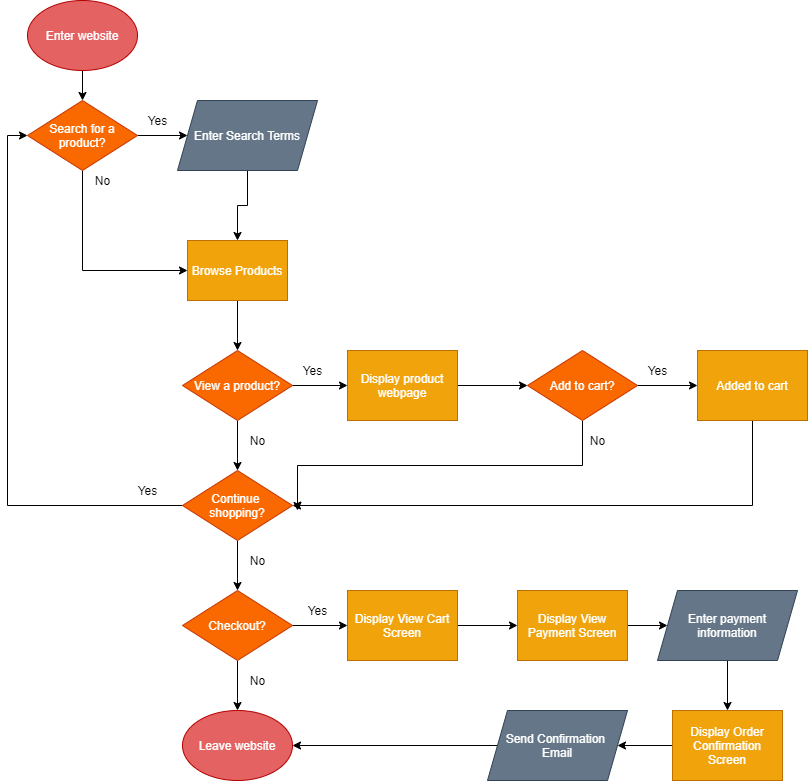

The diagram above was exported from draw.io. Its source (the exported page's mxGraphModel, read from the mxfile embedded in the PNG):
<mxGraphModel dx="967" dy="790" grid="1" gridSize="10" guides="1" tooltips="1" connect="1" arrows="1" fold="1" page="1" pageScale="1" pageWidth="850" pageHeight="1100" math="0" shadow="0">
  <root>
    <mxCell id="0" />
    <mxCell id="1" parent="0" />
    <mxCell id="6" style="edgeStyle=orthogonalEdgeStyle;rounded=0;orthogonalLoop=1;jettySize=auto;html=1;exitX=0.5;exitY=1;exitDx=0;exitDy=0;entryX=0.5;entryY=0;entryDx=0;entryDy=0;" edge="1" parent="1" target="4">
      <mxGeometry relative="1" as="geometry">
        <mxPoint x="95" y="80" as="sourcePoint" />
      </mxGeometry>
    </mxCell>
    <mxCell id="3" value="Enter website" style="ellipse;whiteSpace=wrap;html=1;strokeColor=#B20000;fontColor=#ffffff;fillColor=#E56262;" vertex="1" parent="1">
      <mxGeometry x="40" y="10" width="110" height="70" as="geometry" />
    </mxCell>
    <mxCell id="8" style="edgeStyle=orthogonalEdgeStyle;rounded=0;orthogonalLoop=1;jettySize=auto;html=1;exitX=1;exitY=0.5;exitDx=0;exitDy=0;" edge="1" parent="1" source="4">
      <mxGeometry relative="1" as="geometry">
        <mxPoint x="200" y="145" as="targetPoint" />
      </mxGeometry>
    </mxCell>
    <mxCell id="15" style="edgeStyle=orthogonalEdgeStyle;rounded=0;orthogonalLoop=1;jettySize=auto;html=1;exitX=0.5;exitY=1;exitDx=0;exitDy=0;entryX=0;entryY=0.5;entryDx=0;entryDy=0;" edge="1" parent="1" source="4" target="12">
      <mxGeometry relative="1" as="geometry" />
    </mxCell>
    <mxCell id="4" value="Search for a product?" style="rhombus;whiteSpace=wrap;html=1;fillColor=#fa6800;strokeColor=#C73500;fontColor=#ffffff;" vertex="1" parent="1">
      <mxGeometry x="40" y="110" width="110" height="70" as="geometry" />
    </mxCell>
    <mxCell id="9" value="Yes" style="text;html=1;align=center;verticalAlign=middle;resizable=0;points=[];autosize=1;" vertex="1" parent="1">
      <mxGeometry x="150" y="120" width="40" height="20" as="geometry" />
    </mxCell>
    <mxCell id="22" style="edgeStyle=orthogonalEdgeStyle;rounded=0;orthogonalLoop=1;jettySize=auto;html=1;exitX=0.5;exitY=1;exitDx=0;exitDy=0;entryX=0.5;entryY=0;entryDx=0;entryDy=0;" edge="1" parent="1" source="12" target="18">
      <mxGeometry relative="1" as="geometry" />
    </mxCell>
    <mxCell id="12" value="Browse Products" style="rounded=0;whiteSpace=wrap;html=1;fillColor=#f0a30a;strokeColor=#BD7000;fontColor=#ffffff;" vertex="1" parent="1">
      <mxGeometry x="200" y="250" width="100" height="60" as="geometry" />
    </mxCell>
    <mxCell id="16" value="No" style="text;html=1;align=center;verticalAlign=middle;resizable=0;points=[];autosize=1;" vertex="1" parent="1">
      <mxGeometry x="100" y="180" width="30" height="20" as="geometry" />
    </mxCell>
    <mxCell id="33" style="edgeStyle=orthogonalEdgeStyle;rounded=0;orthogonalLoop=1;jettySize=auto;html=1;exitX=1;exitY=0.5;exitDx=0;exitDy=0;entryX=0;entryY=0.5;entryDx=0;entryDy=0;" edge="1" parent="1" source="18" target="32">
      <mxGeometry relative="1" as="geometry" />
    </mxCell>
    <mxCell id="38" style="edgeStyle=orthogonalEdgeStyle;rounded=0;orthogonalLoop=1;jettySize=auto;html=1;exitX=0.5;exitY=1;exitDx=0;exitDy=0;entryX=0.5;entryY=0;entryDx=0;entryDy=0;" edge="1" parent="1" source="18" target="37">
      <mxGeometry relative="1" as="geometry" />
    </mxCell>
    <mxCell id="18" value="View a product?" style="rhombus;whiteSpace=wrap;html=1;fillColor=#fa6800;strokeColor=#C73500;fontColor=#ffffff;" vertex="1" parent="1">
      <mxGeometry x="195" y="360" width="110" height="70" as="geometry" />
    </mxCell>
    <mxCell id="35" style="edgeStyle=orthogonalEdgeStyle;rounded=0;orthogonalLoop=1;jettySize=auto;html=1;exitX=1;exitY=0.5;exitDx=0;exitDy=0;entryX=0;entryY=0.5;entryDx=0;entryDy=0;" edge="1" parent="1" source="23" target="27">
      <mxGeometry relative="1" as="geometry" />
    </mxCell>
    <mxCell id="44" style="edgeStyle=orthogonalEdgeStyle;rounded=0;orthogonalLoop=1;jettySize=auto;html=1;exitX=0.5;exitY=1;exitDx=0;exitDy=0;" edge="1" parent="1" source="23">
      <mxGeometry relative="1" as="geometry">
        <mxPoint x="310" y="520" as="targetPoint" />
      </mxGeometry>
    </mxCell>
    <mxCell id="23" value="Add to cart?" style="rhombus;whiteSpace=wrap;html=1;fillColor=#fa6800;strokeColor=#C73500;fontColor=#ffffff;" vertex="1" parent="1">
      <mxGeometry x="540" y="360" width="110" height="70" as="geometry" />
    </mxCell>
    <mxCell id="25" value="Yes" style="text;html=1;align=center;verticalAlign=middle;resizable=0;points=[];autosize=1;" vertex="1" parent="1">
      <mxGeometry x="305" y="370" width="40" height="20" as="geometry" />
    </mxCell>
    <mxCell id="43" style="edgeStyle=orthogonalEdgeStyle;rounded=0;orthogonalLoop=1;jettySize=auto;html=1;exitX=0.5;exitY=1;exitDx=0;exitDy=0;entryX=1;entryY=0.5;entryDx=0;entryDy=0;" edge="1" parent="1" source="27" target="37">
      <mxGeometry relative="1" as="geometry" />
    </mxCell>
    <mxCell id="27" value="Added to cart" style="rounded=0;whiteSpace=wrap;html=1;fillColor=#f0a30a;strokeColor=#BD7000;fontColor=#ffffff;" vertex="1" parent="1">
      <mxGeometry x="710" y="360" width="110" height="70" as="geometry" />
    </mxCell>
    <mxCell id="29" style="edgeStyle=orthogonalEdgeStyle;rounded=0;orthogonalLoop=1;jettySize=auto;html=1;exitX=0.5;exitY=1;exitDx=0;exitDy=0;" edge="1" parent="1" source="28">
      <mxGeometry relative="1" as="geometry">
        <mxPoint x="250" y="250" as="targetPoint" />
      </mxGeometry>
    </mxCell>
    <mxCell id="28" value="Enter Search Terms" style="shape=parallelogram;perimeter=parallelogramPerimeter;whiteSpace=wrap;html=1;fixedSize=1;fillColor=#647687;strokeColor=#314354;fontColor=#ffffff;" vertex="1" parent="1">
      <mxGeometry x="190" y="110" width="140" height="70" as="geometry" />
    </mxCell>
    <mxCell id="34" style="edgeStyle=orthogonalEdgeStyle;rounded=0;orthogonalLoop=1;jettySize=auto;html=1;exitX=1;exitY=0.5;exitDx=0;exitDy=0;" edge="1" parent="1" source="32" target="23">
      <mxGeometry relative="1" as="geometry" />
    </mxCell>
    <mxCell id="32" value="Display product webpage" style="rounded=0;whiteSpace=wrap;html=1;fillColor=#f0a30a;strokeColor=#BD7000;fontColor=#ffffff;" vertex="1" parent="1">
      <mxGeometry x="360" y="360" width="110" height="70" as="geometry" />
    </mxCell>
    <mxCell id="36" value="Yes" style="text;html=1;align=center;verticalAlign=middle;resizable=0;points=[];autosize=1;" vertex="1" parent="1">
      <mxGeometry x="650" y="370" width="40" height="20" as="geometry" />
    </mxCell>
    <mxCell id="45" style="edgeStyle=orthogonalEdgeStyle;rounded=0;orthogonalLoop=1;jettySize=auto;html=1;exitX=0;exitY=0.5;exitDx=0;exitDy=0;entryX=0;entryY=0.5;entryDx=0;entryDy=0;" edge="1" parent="1" source="37" target="4">
      <mxGeometry relative="1" as="geometry" />
    </mxCell>
    <mxCell id="48" style="edgeStyle=orthogonalEdgeStyle;rounded=0;orthogonalLoop=1;jettySize=auto;html=1;exitX=0.5;exitY=1;exitDx=0;exitDy=0;" edge="1" parent="1" source="37" target="47">
      <mxGeometry relative="1" as="geometry" />
    </mxCell>
    <mxCell id="37" value="Continue &lt;br&gt;shopping?" style="rhombus;whiteSpace=wrap;html=1;fillColor=#fa6800;strokeColor=#C73500;fontColor=#ffffff;" vertex="1" parent="1">
      <mxGeometry x="195" y="480" width="110" height="70" as="geometry" />
    </mxCell>
    <mxCell id="39" value="No" style="text;html=1;align=center;verticalAlign=middle;resizable=0;points=[];autosize=1;" vertex="1" parent="1">
      <mxGeometry x="255" y="440" width="30" height="20" as="geometry" />
    </mxCell>
    <mxCell id="42" value="No" style="text;html=1;align=center;verticalAlign=middle;resizable=0;points=[];autosize=1;" vertex="1" parent="1">
      <mxGeometry x="595" y="440" width="30" height="20" as="geometry" />
    </mxCell>
    <mxCell id="46" value="Yes" style="text;html=1;align=center;verticalAlign=middle;resizable=0;points=[];autosize=1;" vertex="1" parent="1">
      <mxGeometry x="140" y="490" width="40" height="20" as="geometry" />
    </mxCell>
    <mxCell id="51" style="edgeStyle=orthogonalEdgeStyle;rounded=0;orthogonalLoop=1;jettySize=auto;html=1;exitX=0.5;exitY=1;exitDx=0;exitDy=0;entryX=0.5;entryY=0;entryDx=0;entryDy=0;" edge="1" parent="1" source="47" target="50">
      <mxGeometry relative="1" as="geometry" />
    </mxCell>
    <mxCell id="54" style="edgeStyle=orthogonalEdgeStyle;rounded=0;orthogonalLoop=1;jettySize=auto;html=1;exitX=1;exitY=0.5;exitDx=0;exitDy=0;entryX=0;entryY=0.5;entryDx=0;entryDy=0;" edge="1" parent="1" source="47" target="53">
      <mxGeometry relative="1" as="geometry" />
    </mxCell>
    <mxCell id="47" value="Checkout?" style="rhombus;whiteSpace=wrap;html=1;fillColor=#fa6800;strokeColor=#C73500;fontColor=#ffffff;" vertex="1" parent="1">
      <mxGeometry x="195" y="600" width="110" height="70" as="geometry" />
    </mxCell>
    <mxCell id="49" value="No" style="text;html=1;align=center;verticalAlign=middle;resizable=0;points=[];autosize=1;" vertex="1" parent="1">
      <mxGeometry x="255" y="560" width="30" height="20" as="geometry" />
    </mxCell>
    <mxCell id="50" value="Leave website" style="ellipse;whiteSpace=wrap;html=1;strokeColor=#B20000;fontColor=#ffffff;fillColor=#E56262;" vertex="1" parent="1">
      <mxGeometry x="195" y="720" width="110" height="70" as="geometry" />
    </mxCell>
    <mxCell id="52" value="No" style="text;html=1;align=center;verticalAlign=middle;resizable=0;points=[];autosize=1;" vertex="1" parent="1">
      <mxGeometry x="255" y="680" width="30" height="20" as="geometry" />
    </mxCell>
    <mxCell id="57" style="edgeStyle=orthogonalEdgeStyle;rounded=0;orthogonalLoop=1;jettySize=auto;html=1;exitX=1;exitY=0.5;exitDx=0;exitDy=0;entryX=0;entryY=0.5;entryDx=0;entryDy=0;" edge="1" parent="1" source="53" target="56">
      <mxGeometry relative="1" as="geometry" />
    </mxCell>
    <mxCell id="53" value="Display View Cart Screen" style="rounded=0;whiteSpace=wrap;html=1;fillColor=#f0a30a;strokeColor=#BD7000;fontColor=#ffffff;" vertex="1" parent="1">
      <mxGeometry x="360" y="600" width="110" height="70" as="geometry" />
    </mxCell>
    <mxCell id="55" value="Yes" style="text;html=1;align=center;verticalAlign=middle;resizable=0;points=[];autosize=1;" vertex="1" parent="1">
      <mxGeometry x="310" y="610" width="40" height="20" as="geometry" />
    </mxCell>
    <mxCell id="59" style="edgeStyle=orthogonalEdgeStyle;rounded=0;orthogonalLoop=1;jettySize=auto;html=1;exitX=1;exitY=0.5;exitDx=0;exitDy=0;" edge="1" parent="1" source="56" target="58">
      <mxGeometry relative="1" as="geometry" />
    </mxCell>
    <mxCell id="56" value="Display View Payment Screen" style="rounded=0;whiteSpace=wrap;html=1;fillColor=#f0a30a;strokeColor=#BD7000;fontColor=#ffffff;" vertex="1" parent="1">
      <mxGeometry x="530" y="600" width="110" height="70" as="geometry" />
    </mxCell>
    <mxCell id="61" style="edgeStyle=orthogonalEdgeStyle;rounded=0;orthogonalLoop=1;jettySize=auto;html=1;exitX=0.5;exitY=1;exitDx=0;exitDy=0;entryX=0.5;entryY=0;entryDx=0;entryDy=0;" edge="1" parent="1" source="58" target="60">
      <mxGeometry relative="1" as="geometry" />
    </mxCell>
    <mxCell id="58" value="Enter payment information" style="shape=parallelogram;perimeter=parallelogramPerimeter;whiteSpace=wrap;html=1;fixedSize=1;fillColor=#647687;strokeColor=#314354;fontColor=#ffffff;" vertex="1" parent="1">
      <mxGeometry x="670" y="600" width="140" height="70" as="geometry" />
    </mxCell>
    <mxCell id="63" style="edgeStyle=orthogonalEdgeStyle;rounded=0;orthogonalLoop=1;jettySize=auto;html=1;exitX=0;exitY=0.5;exitDx=0;exitDy=0;" edge="1" parent="1" source="60" target="62">
      <mxGeometry relative="1" as="geometry" />
    </mxCell>
    <mxCell id="60" value="Display Order Confirmation Screen" style="rounded=0;whiteSpace=wrap;html=1;fillColor=#f0a30a;strokeColor=#BD7000;fontColor=#ffffff;" vertex="1" parent="1">
      <mxGeometry x="685" y="720" width="110" height="70" as="geometry" />
    </mxCell>
    <mxCell id="64" style="edgeStyle=orthogonalEdgeStyle;rounded=0;orthogonalLoop=1;jettySize=auto;html=1;exitX=0;exitY=0.5;exitDx=0;exitDy=0;entryX=1;entryY=0.5;entryDx=0;entryDy=0;" edge="1" parent="1" source="62" target="50">
      <mxGeometry relative="1" as="geometry" />
    </mxCell>
    <mxCell id="62" value="Send Confirmation &lt;br&gt;Email" style="shape=parallelogram;perimeter=parallelogramPerimeter;whiteSpace=wrap;html=1;fixedSize=1;fillColor=#647687;strokeColor=#314354;fontColor=#ffffff;" vertex="1" parent="1">
      <mxGeometry x="500" y="720" width="140" height="70" as="geometry" />
    </mxCell>
  </root>
</mxGraphModel>